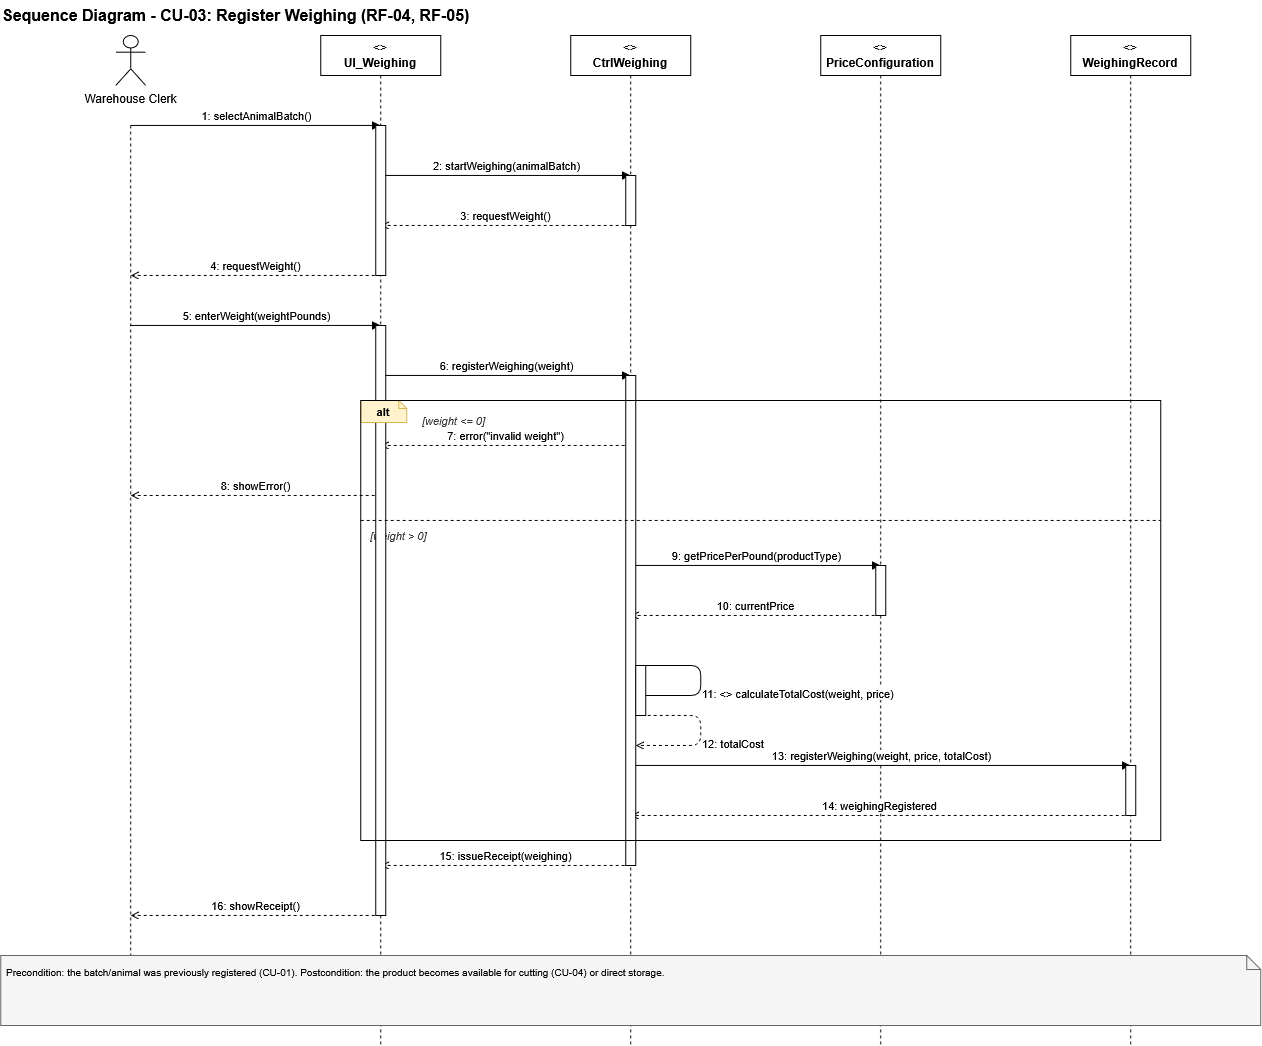

The diagram above was exported from draw.io. Its source (the exported page's mxGraphModel, read from the mxfile embedded in the PNG):
<mxGraphModel dx="1782" dy="1200" grid="1" gridSize="10" guides="1" tooltips="1" connect="1" arrows="1" fold="1" page="1" pageScale="1" pageWidth="827" pageHeight="1169" math="0" shadow="0">
  <root>
    <mxCell id="0" />
    <mxCell id="1" parent="0" />
    <mxCell id="xZSDiaZd_lVxbR2TikNr-18" edge="1" parent="1" style="edgeStyle=orthogonalEdgeStyle;rounded=0;html=1;fontSize=10;exitX=0.5;exitY=0;entryX=0.5;entryY=0;startArrow=ERone;startFill=0;endArrow=ERzeroToMany;endFill=0;exitDx=0;exitDy=0;entryDx=0;entryDy=0;">
      <mxGeometry relative="1" as="geometry">
        <Array as="points">
          <mxPoint x="140" y="10" />
          <mxPoint x="990" y="10" />
        </Array>
        <mxPoint x="140.00000000000045" y="40" as="sourcePoint" />
      </mxGeometry>
    </mxCell>
    <mxCell id="b_8cJYTJDTgVvAkvNLmJ-77" parent="1" style="text;html=1;align=left;verticalAlign=middle;fontStyle=1;fontSize=16;" value="Sequence Diagram - CU-03: Register Weighing (RF-04, RF-05)" vertex="1">
      <mxGeometry height="30" width="900" x="20" y="5" as="geometry" />
    </mxCell>
    <mxCell id="b_8cJYTJDTgVvAkvNLmJ-78" parent="1" style="shape=umlActor;verticalLabelPosition=bottom;verticalAlign=top;html=1;outlineConnect=0;labelBackgroundColor=#ffffff;" value="Warehouse Clerk" vertex="1">
      <mxGeometry height="50" width="30" x="135" y="40" as="geometry" />
    </mxCell>
    <mxCell id="b_8cJYTJDTgVvAkvNLmJ-79" edge="1" parent="1" style="html=1;endArrow=none;dashed=1;strokeColor=#000000;">
      <mxGeometry relative="1" as="geometry">
        <mxPoint x="150" y="130" as="sourcePoint" />
        <mxPoint x="150" y="1030" as="targetPoint" />
      </mxGeometry>
    </mxCell>
    <mxCell id="b_8cJYTJDTgVvAkvNLmJ-80" parent="1" style="shape=umlLifeline;perimeter=lifelinePerimeter;whiteSpace=wrap;html=1;container=1;collapsible=0;recursiveResize=0;outlineConnect=0;fontSize=12;" value="&lt;&lt;boundary&gt;&gt;&lt;br&gt;&lt;b&gt;UI_Weighing&lt;/b&gt;" vertex="1">
      <mxGeometry height="1010" width="120" x="340" y="40" as="geometry" />
    </mxCell>
    <mxCell id="b_8cJYTJDTgVvAkvNLmJ-81" parent="1" style="shape=umlLifeline;perimeter=lifelinePerimeter;whiteSpace=wrap;html=1;container=1;collapsible=0;recursiveResize=0;outlineConnect=0;fontSize=12;" value="&lt;&lt;control&gt;&gt;&lt;br&gt;&lt;b&gt;CtrlWeighing&lt;/b&gt;" vertex="1">
      <mxGeometry height="1010" width="120" x="590" y="40" as="geometry" />
    </mxCell>
    <mxCell id="b_8cJYTJDTgVvAkvNLmJ-82" parent="1" style="shape=umlLifeline;perimeter=lifelinePerimeter;whiteSpace=wrap;html=1;container=1;collapsible=0;recursiveResize=0;outlineConnect=0;fontSize=12;" value="&lt;&lt;entity&gt;&gt;&lt;br&gt;&lt;b&gt;PriceConfiguration&lt;/b&gt;" vertex="1">
      <mxGeometry height="1010" width="120" x="840" y="40" as="geometry" />
    </mxCell>
    <mxCell id="b_8cJYTJDTgVvAkvNLmJ-83" parent="1" style="shape=umlLifeline;perimeter=lifelinePerimeter;whiteSpace=wrap;html=1;container=1;collapsible=0;recursiveResize=0;outlineConnect=0;fontSize=12;" value="&lt;&lt;entity&gt;&gt;&lt;br&gt;&lt;b&gt;WeighingRecord&lt;/b&gt;" vertex="1">
      <mxGeometry height="1010" width="120" x="1090" y="40" as="geometry" />
    </mxCell>
    <mxCell id="b_8cJYTJDTgVvAkvNLmJ-84" edge="1" parent="1" style="html=1;endArrow=block;endFill=1;dashed=0;strokeColor=#000000;fontSize=11;align=center;verticalAlign=bottom;" value="1: selectAnimalBatch()">
      <mxGeometry relative="1" as="geometry">
        <mxPoint x="150" y="130" as="sourcePoint" />
        <mxPoint x="400" y="130" as="targetPoint" />
      </mxGeometry>
    </mxCell>
    <mxCell id="b_8cJYTJDTgVvAkvNLmJ-85" edge="1" parent="1" style="html=1;endArrow=block;endFill=1;dashed=0;strokeColor=#000000;fontSize=11;align=center;verticalAlign=bottom;" value="2: startWeighing(animalBatch)">
      <mxGeometry relative="1" as="geometry">
        <mxPoint x="400" y="180" as="sourcePoint" />
        <mxPoint x="650" y="180" as="targetPoint" />
      </mxGeometry>
    </mxCell>
    <mxCell id="b_8cJYTJDTgVvAkvNLmJ-86" edge="1" parent="1" style="html=1;endArrow=open;endFill=0;dashed=1;strokeColor=#000000;fontSize=11;align=center;verticalAlign=bottom;" value="3: requestWeight()">
      <mxGeometry relative="1" as="geometry">
        <mxPoint x="650" y="230" as="sourcePoint" />
        <mxPoint x="400" y="230" as="targetPoint" />
      </mxGeometry>
    </mxCell>
    <mxCell id="b_8cJYTJDTgVvAkvNLmJ-87" edge="1" parent="1" style="html=1;endArrow=open;endFill=0;dashed=1;strokeColor=#000000;fontSize=11;align=center;verticalAlign=bottom;" value="4: requestWeight()">
      <mxGeometry relative="1" as="geometry">
        <mxPoint x="400" y="280" as="sourcePoint" />
        <mxPoint x="150" y="280" as="targetPoint" />
      </mxGeometry>
    </mxCell>
    <mxCell id="b_8cJYTJDTgVvAkvNLmJ-88" edge="1" parent="1" style="html=1;endArrow=block;endFill=1;dashed=0;strokeColor=#000000;fontSize=11;align=center;verticalAlign=bottom;" value="5: enterWeight(weightPounds)">
      <mxGeometry relative="1" as="geometry">
        <mxPoint x="150" y="330" as="sourcePoint" />
        <mxPoint x="400" y="330" as="targetPoint" />
      </mxGeometry>
    </mxCell>
    <mxCell id="b_8cJYTJDTgVvAkvNLmJ-89" edge="1" parent="1" style="html=1;endArrow=block;endFill=1;dashed=0;strokeColor=#000000;fontSize=11;align=center;verticalAlign=bottom;" value="6: registerWeighing(weight)">
      <mxGeometry relative="1" as="geometry">
        <mxPoint x="400" y="380" as="sourcePoint" />
        <mxPoint x="650" y="380" as="targetPoint" />
      </mxGeometry>
    </mxCell>
    <mxCell id="b_8cJYTJDTgVvAkvNLmJ-93" parent="1" style="text;html=1;align=left;verticalAlign=top;fontStyle=2;fontSize=11;fontColor=#333333;" value="[weight &gt; 0]" vertex="1">
      <mxGeometry height="18" width="784" x="388" y="527" as="geometry" />
    </mxCell>
    <mxCell id="b_8cJYTJDTgVvAkvNLmJ-94" parent="1" style="text;html=1;align=left;verticalAlign=top;fontStyle=2;fontSize=11;fontColor=#333333;" value="[weight &lt;= 0]" vertex="1">
      <mxGeometry height="18" width="300" x="440" y="412" as="geometry" />
    </mxCell>
    <mxCell id="b_8cJYTJDTgVvAkvNLmJ-95" edge="1" parent="1" style="html=1;endArrow=open;endFill=0;dashed=1;strokeColor=#000000;fontSize=11;align=center;verticalAlign=bottom;" value="7: error(&quot;invalid weight&quot;)">
      <mxGeometry relative="1" as="geometry">
        <mxPoint x="650" y="450" as="sourcePoint" />
        <mxPoint x="400" y="450" as="targetPoint" />
      </mxGeometry>
    </mxCell>
    <mxCell id="b_8cJYTJDTgVvAkvNLmJ-96" edge="1" parent="1" style="html=1;endArrow=open;endFill=0;dashed=1;strokeColor=#000000;fontSize=11;align=center;verticalAlign=bottom;" value="8: showError()">
      <mxGeometry relative="1" as="geometry">
        <mxPoint x="400" y="500" as="sourcePoint" />
        <mxPoint x="150" y="500" as="targetPoint" />
      </mxGeometry>
    </mxCell>
    <mxCell id="b_8cJYTJDTgVvAkvNLmJ-97" edge="1" parent="1" style="html=1;endArrow=block;endFill=1;dashed=0;strokeColor=#000000;fontSize=11;align=center;verticalAlign=bottom;" value="9: getPricePerPound(productType)">
      <mxGeometry relative="1" as="geometry">
        <mxPoint x="650" y="570" as="sourcePoint" />
        <mxPoint x="900" y="570" as="targetPoint" />
      </mxGeometry>
    </mxCell>
    <mxCell id="b_8cJYTJDTgVvAkvNLmJ-98" edge="1" parent="1" style="html=1;endArrow=open;endFill=0;dashed=1;strokeColor=#000000;fontSize=11;align=center;verticalAlign=bottom;" value="10: currentPrice">
      <mxGeometry relative="1" as="geometry">
        <mxPoint x="900" y="620" as="sourcePoint" />
        <mxPoint x="650" y="620" as="targetPoint" />
      </mxGeometry>
    </mxCell>
    <mxCell id="b_8cJYTJDTgVvAkvNLmJ-99" edge="1" parent="1" style="html=1;endArrow=block;endFill=1;dashed=0;strokeColor=#000000;fontSize=11;align=left;verticalAlign=top;rounded=1;" value="11: &lt;&lt;include&gt;&gt; calculateTotalCost(weight, price)">
      <mxGeometry relative="1" as="geometry">
        <Array as="points">
          <mxPoint x="720" y="670" />
          <mxPoint x="720" y="700" />
        </Array>
        <mxPoint x="655" y="670" as="sourcePoint" />
        <mxPoint x="655" y="700" as="targetPoint" />
      </mxGeometry>
    </mxCell>
    <mxCell id="b_8cJYTJDTgVvAkvNLmJ-100" edge="1" parent="1" style="html=1;endArrow=open;endFill=0;dashed=1;strokeColor=#000000;fontSize=11;align=left;verticalAlign=top;rounded=1;" value="12: totalCost">
      <mxGeometry relative="1" as="geometry">
        <Array as="points">
          <mxPoint x="720" y="720" />
          <mxPoint x="720" y="750" />
        </Array>
        <mxPoint x="655" y="720" as="sourcePoint" />
        <mxPoint x="655" y="750" as="targetPoint" />
      </mxGeometry>
    </mxCell>
    <mxCell id="b_8cJYTJDTgVvAkvNLmJ-101" edge="1" parent="1" style="html=1;endArrow=block;endFill=1;dashed=0;strokeColor=#000000;fontSize=11;align=center;verticalAlign=bottom;" value="13: registerWeighing(weight, price, totalCost)">
      <mxGeometry relative="1" as="geometry">
        <mxPoint x="650" y="770" as="sourcePoint" />
        <mxPoint x="1150" y="770" as="targetPoint" />
      </mxGeometry>
    </mxCell>
    <mxCell id="b_8cJYTJDTgVvAkvNLmJ-102" edge="1" parent="1" style="html=1;endArrow=open;endFill=0;dashed=1;strokeColor=#000000;fontSize=11;align=center;verticalAlign=bottom;" value="14: weighingRegistered">
      <mxGeometry relative="1" as="geometry">
        <mxPoint x="1150" y="820" as="sourcePoint" />
        <mxPoint x="650" y="820" as="targetPoint" />
      </mxGeometry>
    </mxCell>
    <mxCell id="b_8cJYTJDTgVvAkvNLmJ-103" edge="1" parent="1" style="html=1;endArrow=open;endFill=0;dashed=1;strokeColor=#000000;fontSize=11;align=center;verticalAlign=bottom;" value="15: issueReceipt(weighing)">
      <mxGeometry relative="1" as="geometry">
        <mxPoint x="650" y="870" as="sourcePoint" />
        <mxPoint x="400" y="870" as="targetPoint" />
      </mxGeometry>
    </mxCell>
    <mxCell id="b_8cJYTJDTgVvAkvNLmJ-104" edge="1" parent="1" style="html=1;endArrow=open;endFill=0;dashed=1;strokeColor=#000000;fontSize=11;align=center;verticalAlign=bottom;" value="16: showReceipt()">
      <mxGeometry relative="1" as="geometry">
        <mxPoint x="400" y="920" as="sourcePoint" />
        <mxPoint x="150" y="920" as="targetPoint" />
      </mxGeometry>
    </mxCell>
    <mxCell id="b_8cJYTJDTgVvAkvNLmJ-105" parent="1" style="shape=note;whiteSpace=wrap;html=1;fillColor=#f5f5f5;strokeColor=#666666;fontSize=10;align=left;verticalAlign=top;spacing=6;size=14;" value="Precondition: the batch/animal was previously registered (CU-01). Postcondition: the product becomes available for cutting (CU-04) or direct storage." vertex="1">
      <mxGeometry height="70" width="1260" x="20" y="960" as="geometry" />
    </mxCell>
    <mxCell id="b_8cJYTJDTgVvAkvNLmJ-106" parent="1" style="html=1;whiteSpace=wrap;fillColor=#ffffff;strokeColor=#000000;points=[];" value="" vertex="1">
      <mxGeometry height="150" width="10" x="395" y="130" as="geometry" />
    </mxCell>
    <mxCell id="b_8cJYTJDTgVvAkvNLmJ-107" parent="1" style="html=1;whiteSpace=wrap;fillColor=#ffffff;strokeColor=#000000;points=[];" value="" vertex="1">
      <mxGeometry height="590" width="10" x="395" y="330" as="geometry" />
    </mxCell>
    <mxCell id="b_8cJYTJDTgVvAkvNLmJ-108" parent="1" style="html=1;whiteSpace=wrap;fillColor=#ffffff;strokeColor=#000000;points=[];" value="" vertex="1">
      <mxGeometry height="50" width="10" x="645" y="180" as="geometry" />
    </mxCell>
    <mxCell id="b_8cJYTJDTgVvAkvNLmJ-109" parent="1" style="html=1;whiteSpace=wrap;fillColor=#ffffff;strokeColor=#000000;points=[];" value="" vertex="1">
      <mxGeometry height="490" width="10" x="645" y="380" as="geometry" />
    </mxCell>
    <mxCell id="b_8cJYTJDTgVvAkvNLmJ-110" parent="1" style="html=1;whiteSpace=wrap;fillColor=#ffffff;strokeColor=#000000;points=[];" value="" vertex="1">
      <mxGeometry height="50" width="10" x="655" y="670" as="geometry" />
    </mxCell>
    <mxCell id="b_8cJYTJDTgVvAkvNLmJ-111" parent="1" style="html=1;whiteSpace=wrap;fillColor=#ffffff;strokeColor=#000000;points=[];" value="" vertex="1">
      <mxGeometry height="50" width="10" x="895" y="570" as="geometry" />
    </mxCell>
    <mxCell id="b_8cJYTJDTgVvAkvNLmJ-112" parent="1" style="html=1;whiteSpace=wrap;fillColor=#ffffff;strokeColor=#000000;points=[];" value="" vertex="1">
      <mxGeometry height="50" width="10" x="1145" y="770" as="geometry" />
    </mxCell>
    <mxCell id="b_8cJYTJDTgVvAkvNLmJ-92" edge="1" parent="1" style="html=1;endArrow=none;dashed=1;strokeColor=#000000;">
      <mxGeometry relative="1" as="geometry">
        <mxPoint x="380" y="525" as="sourcePoint" />
        <mxPoint x="1180" y="525" as="targetPoint" />
      </mxGeometry>
    </mxCell>
    <mxCell id="b_8cJYTJDTgVvAkvNLmJ-91" parent="1" style="shape=note;whiteSpace=wrap;html=1;size=8;fillColor=#fff2cc;strokeColor=#d6b656;fontSize=11;align=center;verticalAlign=middle;" value="&lt;b&gt;alt&lt;/b&gt;" vertex="1">
      <mxGeometry height="22" width="46" x="380" y="405" as="geometry" />
    </mxCell>
    <mxCell id="b_8cJYTJDTgVvAkvNLmJ-90" parent="1" style="rounded=0;whiteSpace=wrap;html=1;fillColor=none;strokeColor=#000000;verticalAlign=top;align=left;dashed=0;" value="" vertex="1">
      <mxGeometry height="440" width="800" x="380" y="405" as="geometry" />
    </mxCell>
  </root>
</mxGraphModel>